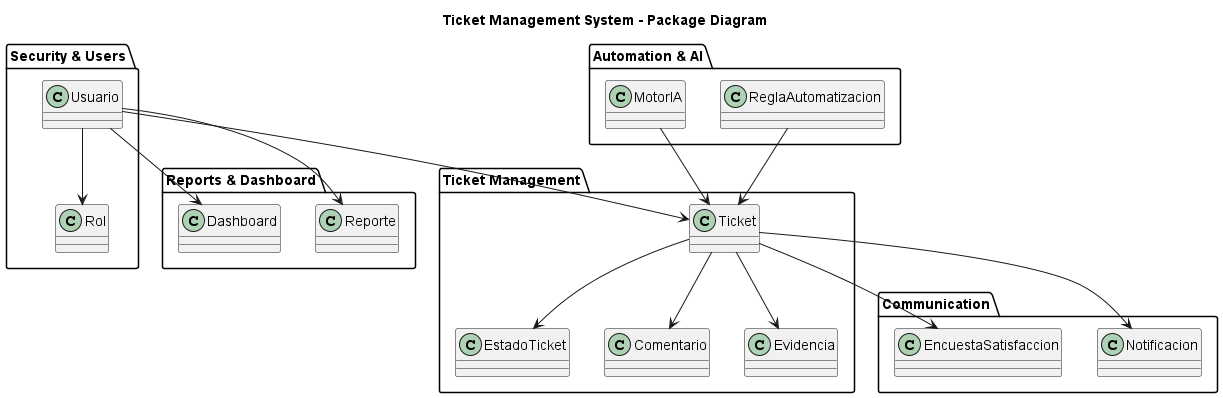

The diagram above was rendered by PlantUML. Its source (embedded in the PNG):
@startuml
title Ticket Management System - Package Diagram

' ==== Paquete de Seguridad y Usuarios ====
package "Security & Users" {
  class Usuario
  class Rol
}

' ==== Paquete de Gestión de Tickets ====
package "Ticket Management" {
  class Ticket
  class EstadoTicket
  class Comentario
  class Evidencia
}

' ==== Paquete de Comunicación ====
package "Communication" {
  class Notificacion
  class EncuestaSatisfaccion
}

' ==== Paquete de Reportes y Panel ====
package "Reports & Dashboard" {
  class Reporte
  class Dashboard
}

' ==== Paquete de Automatización e IA ====
package "Automation & AI" {
  class ReglaAutomatizacion
  class MotorIA
}

' ==== RELACIONES ENTRE PAQUETES ====
Usuario --> Rol
Usuario --> Ticket
Ticket --> EstadoTicket
Ticket --> Comentario
Ticket --> Evidencia
Ticket --> Notificacion
Ticket --> EncuestaSatisfaccion

Usuario --> Reporte
Usuario --> Dashboard

MotorIA --> Ticket
ReglaAutomatizacion --> Ticket
@enduml